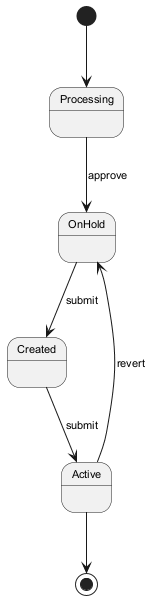

The diagram above was rendered by PlantUML. Its source (embedded in the PNG):
@startuml
skinparam defaultFontSize 11
[*] --> Processing
Processing --> OnHold : approve
OnHold --> Created : submit
Created --> Active : submit
Active --> OnHold : revert
Active --> [*]
@enduml